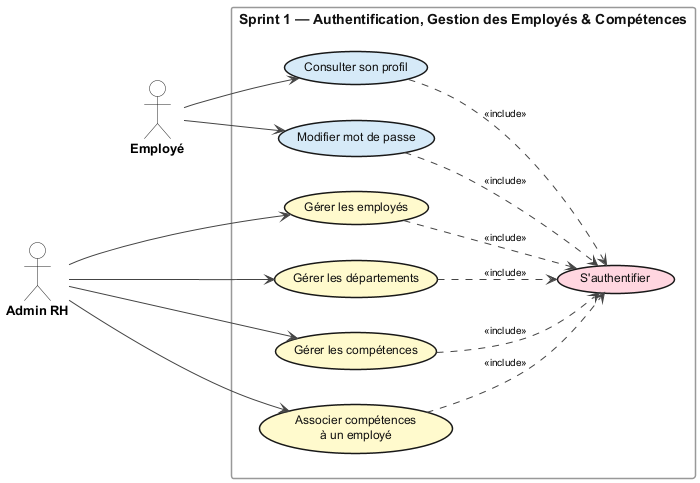

The diagram above was rendered by PlantUML. Its source (embedded in the PNG):
@startuml sprint1_usecase

skinparam actorStyle default
skinparam shadowing false
skinparam backgroundColor #FFFFFF
skinparam defaultFontName "DejaVu Sans"
skinparam defaultFontSize 12

skinparam usecase {
  BorderThickness 1.5
  FontSize        12
  FontColor       #111111
  FontName        "DejaVu Sans"
}
skinparam actor {
  BackgroundColor #FFFFFF
  BorderColor     #222222
  FontStyle       bold
  FontSize        13
  FontName        "DejaVu Sans"
}
skinparam rectangle {
  BackgroundColor #FFFFFF
  BorderColor     #999999
  BorderThickness 1.5
  FontStyle       bold
  FontSize        14
  FontColor       #111111
  FontName        "DejaVu Sans"
}
skinparam arrow {
  Color    #444444
  FontSize 10
  FontName "DejaVu Sans"
}

left to right direction

actor "Admin RH" as RH
actor "Employé"  as EMP

RH -[hidden]down-> EMP

rectangle "Sprint 1 — Authentification, Gestion des Employés & Compétences" {

  together {
    usecase "Gérer les employés"              as UC1 #FFFACD
    usecase "Gérer les départements"          as UC2 #FFFACD
    usecase "Gérer les compétences"           as UC3 #FFFACD
    usecase "Associer compétences\nà un employé" as UC4 #FFFACD
  }

  together {
    usecase "Consulter son profil"            as UC5 #D6EAF8
    usecase "Modifier mot de passe"           as UC6 #D6EAF8
  }

  usecase "S'authentifier" as AUTH #FFD6E0
  UC3 -[hidden]- AUTH

}

' Flèches pleines : Acteur --> UseCase
RH  --> UC1
RH  --> UC2
RH  --> UC3
RH  --> UC4
EMP --> UC5
EMP --> UC6

' Flèches pointillées : <<include>>
UC1 ..> AUTH : <<include>>
UC2 ..> AUTH : <<include>>
UC3 ..> AUTH : <<include>>
UC4 ..> AUTH : <<include>>
UC5 ..> AUTH : <<include>>
UC6 ..> AUTH : <<include>>

@enduml